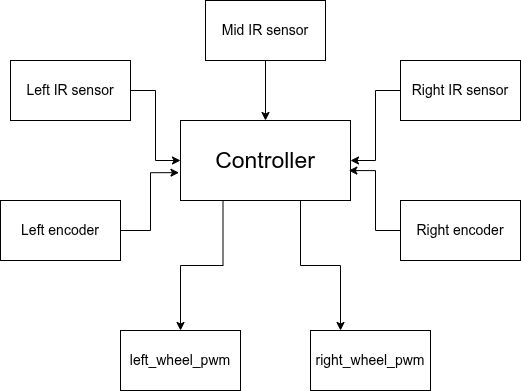

The diagram above was exported from draw.io. Its source (the exported page's mxGraphModel, read from the mxfile embedded in the PNG):
<mxGraphModel dx="1414" dy="804" grid="1" gridSize="10" guides="1" tooltips="1" connect="1" arrows="1" fold="1" page="1" pageScale="1" pageWidth="827" pageHeight="1169" background="none" math="0" shadow="0">
  <root>
    <mxCell id="0" />
    <mxCell id="1" parent="0" />
    <mxCell id="OEZrbGHcaUEQKeRdyNwK-12" edge="1" parent="1" source="OEZrbGHcaUEQKeRdyNwK-1" style="edgeStyle=orthogonalEdgeStyle;rounded=0;orthogonalLoop=1;jettySize=auto;html=1;exitX=0.25;exitY=1;exitDx=0;exitDy=0;entryX=0.5;entryY=0;entryDx=0;entryDy=0;" target="OEZrbGHcaUEQKeRdyNwK-9">
      <mxGeometry relative="1" as="geometry" />
    </mxCell>
    <mxCell id="OEZrbGHcaUEQKeRdyNwK-13" edge="1" parent="1" source="OEZrbGHcaUEQKeRdyNwK-1" style="edgeStyle=orthogonalEdgeStyle;rounded=0;orthogonalLoop=1;jettySize=auto;html=1;exitX=0.75;exitY=1;exitDx=0;exitDy=0;entryX=0.25;entryY=0;entryDx=0;entryDy=0;" target="OEZrbGHcaUEQKeRdyNwK-8">
      <mxGeometry relative="1" as="geometry">
        <Array as="points">
          <mxPoint x="440" y="440" />
          <mxPoint x="440" y="505" />
          <mxPoint x="480" y="505" />
        </Array>
      </mxGeometry>
    </mxCell>
    <mxCell id="OEZrbGHcaUEQKeRdyNwK-1" parent="1" style="rounded=0;whiteSpace=wrap;html=1;" value="&lt;font style=&quot;font-size: 23px;&quot;&gt;Controller&lt;/font&gt;" vertex="1">
      <mxGeometry height="80" width="170" x="320" y="360" as="geometry" />
    </mxCell>
    <mxCell id="OEZrbGHcaUEQKeRdyNwK-3" edge="1" parent="1" source="OEZrbGHcaUEQKeRdyNwK-2" style="edgeStyle=orthogonalEdgeStyle;rounded=0;orthogonalLoop=1;jettySize=auto;html=1;" target="OEZrbGHcaUEQKeRdyNwK-1">
      <mxGeometry relative="1" as="geometry" />
    </mxCell>
    <mxCell id="OEZrbGHcaUEQKeRdyNwK-2" parent="1" style="rounded=0;whiteSpace=wrap;html=1;" value="&lt;font style=&quot;font-size: 14px;&quot;&gt;Right IR sensor&lt;/font&gt;" vertex="1">
      <mxGeometry height="60" width="120" x="540" y="300" as="geometry" />
    </mxCell>
    <mxCell id="OEZrbGHcaUEQKeRdyNwK-7" edge="1" parent="1" source="OEZrbGHcaUEQKeRdyNwK-4" style="edgeStyle=orthogonalEdgeStyle;rounded=0;orthogonalLoop=1;jettySize=auto;html=1;entryX=0.5;entryY=0;entryDx=0;entryDy=0;" target="OEZrbGHcaUEQKeRdyNwK-1">
      <mxGeometry relative="1" as="geometry" />
    </mxCell>
    <mxCell id="OEZrbGHcaUEQKeRdyNwK-4" parent="1" style="rounded=0;whiteSpace=wrap;html=1;" value="&lt;font style=&quot;font-size: 14px;&quot;&gt;Mid IR sensor&lt;/font&gt;" vertex="1">
      <mxGeometry height="60" width="120" x="345" y="240" as="geometry" />
    </mxCell>
    <mxCell id="OEZrbGHcaUEQKeRdyNwK-6" edge="1" parent="1" source="OEZrbGHcaUEQKeRdyNwK-5" style="edgeStyle=orthogonalEdgeStyle;rounded=0;orthogonalLoop=1;jettySize=auto;html=1;entryX=0;entryY=0.5;entryDx=0;entryDy=0;" target="OEZrbGHcaUEQKeRdyNwK-1">
      <mxGeometry relative="1" as="geometry" />
    </mxCell>
    <mxCell id="OEZrbGHcaUEQKeRdyNwK-5" parent="1" style="rounded=0;whiteSpace=wrap;html=1;" value="&lt;font style=&quot;font-size: 14px;&quot;&gt;Left IR sensor&lt;/font&gt;" vertex="1">
      <mxGeometry height="60" width="120" x="150" y="300" as="geometry" />
    </mxCell>
    <mxCell id="OEZrbGHcaUEQKeRdyNwK-8" parent="1" style="rounded=0;whiteSpace=wrap;html=1;" value="&lt;span style=&quot;font-size: 14px;&quot;&gt;right_wheel_pwm&lt;/span&gt;" vertex="1">
      <mxGeometry height="60" width="120" x="450" y="570" as="geometry" />
    </mxCell>
    <mxCell id="OEZrbGHcaUEQKeRdyNwK-9" parent="1" style="rounded=0;whiteSpace=wrap;html=1;" value="&lt;span style=&quot;font-size: 14px;&quot;&gt;left_wheel_pwm&lt;/span&gt;" vertex="1">
      <mxGeometry height="60" width="120" x="260" y="570" as="geometry" />
    </mxCell>
    <mxCell id="OEZrbGHcaUEQKeRdyNwK-14" parent="1" style="rounded=0;whiteSpace=wrap;html=1;" value="&lt;font style=&quot;font-size: 14px;&quot;&gt;Left encoder&lt;/font&gt;" vertex="1">
      <mxGeometry height="60" width="120" x="140" y="440" as="geometry" />
    </mxCell>
    <mxCell id="OEZrbGHcaUEQKeRdyNwK-15" parent="1" style="rounded=0;whiteSpace=wrap;html=1;" value="&lt;font style=&quot;font-size: 14px;&quot;&gt;Right encoder&lt;/font&gt;" vertex="1">
      <mxGeometry height="60" width="120" x="540" y="440" as="geometry" />
    </mxCell>
    <mxCell id="OEZrbGHcaUEQKeRdyNwK-16" edge="1" parent="1" source="OEZrbGHcaUEQKeRdyNwK-14" style="edgeStyle=orthogonalEdgeStyle;rounded=0;orthogonalLoop=1;jettySize=auto;html=1;exitX=1;exitY=0.5;exitDx=0;exitDy=0;entryX=-0.009;entryY=0.652;entryDx=0;entryDy=0;entryPerimeter=0;" target="OEZrbGHcaUEQKeRdyNwK-1">
      <mxGeometry relative="1" as="geometry" />
    </mxCell>
    <mxCell id="OEZrbGHcaUEQKeRdyNwK-17" edge="1" parent="1" source="OEZrbGHcaUEQKeRdyNwK-15" style="edgeStyle=orthogonalEdgeStyle;rounded=0;orthogonalLoop=1;jettySize=auto;html=1;exitX=0;exitY=0.5;exitDx=0;exitDy=0;entryX=0.99;entryY=0.626;entryDx=0;entryDy=0;entryPerimeter=0;" target="OEZrbGHcaUEQKeRdyNwK-1">
      <mxGeometry relative="1" as="geometry" />
    </mxCell>
  </root>
</mxGraphModel>